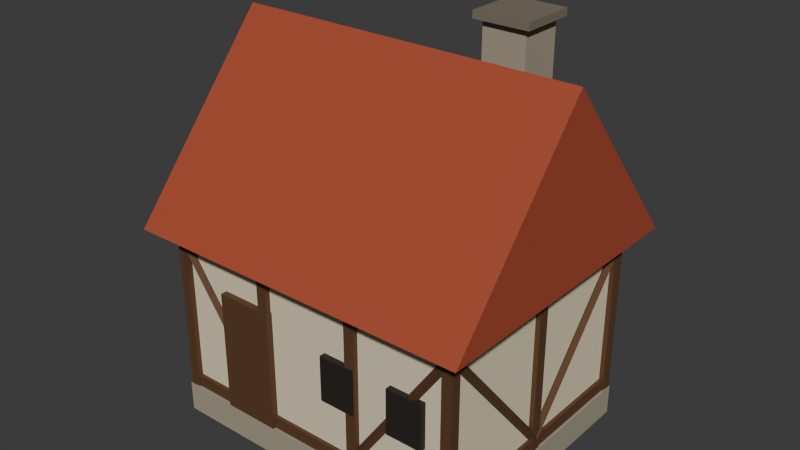 # Source: settlement_house.blend  (saved by Blender 5.2.44; exported with 4.5.12 LTS)
import bpy
from mathutils import Matrix  # noqa: F401  (used for matrix-valued properties, if any)

bpy.ops.wm.read_factory_settings(use_empty=True)
scene = bpy.context.scene
scene.name = 'Scene'

# ---- collections
col_collection = bpy.data.collections.new('Collection'); scene.collection.children.link(col_collection)

# ---- materials (node trees are filled in below, after node groups)
mat_castle_stone = bpy.data.materials.new('castle_stone')
mat_castle_stone.diffuse_color = (0.3763, 0.3278, 0.2423, 1.0)
mat_castle_plaster = bpy.data.materials.new('castle_plaster')
mat_castle_plaster.diffuse_color = (0.7913, 0.6939, 0.491, 1.0)
mat_castle_timber = bpy.data.materials.new('castle_timber')
mat_castle_timber.diffuse_color = (0.1022, 0.04374, 0.016, 1.0)
mat_castle_roof_tile = bpy.data.materials.new('castle_roof_tile')
mat_castle_roof_tile.diffuse_color = (0.3916, 0.06663, 0.02732, 1.0)
mat_castle_stone_dark = bpy.data.materials.new('castle_stone_dark')
mat_castle_stone_dark.diffuse_color = (0.1946, 0.1683, 0.1221, 1.0)
mat_castle_dark = bpy.data.materials.new('castle_dark')
mat_castle_dark.diffuse_color = (0.01764, 0.01161, 0.008023, 1.0)

# ---- material node trees
mat_castle_stone.use_nodes = True; mat_castle_stone.node_tree.nodes.clear()
_N = mat_castle_stone.node_tree.nodes; _L = mat_castle_stone.node_tree.links
n0 = _N.new('ShaderNodeBsdfPrincipled'); n0.name = 'Principled BSDF'; n0.location = (-200, 100)
n0.inputs[0].default_value = (0.3763, 0.3278, 0.2423, 1.0)
n0.inputs[2].default_value = 0.78
n0.inputs[10].default_value = 0.005
n1 = _N.new('ShaderNodeOutputMaterial'); n1.name = 'Material Output'; n1.location = (200, 100)
_L.new(n0.outputs[0], n1.inputs[0])
n1.is_active_output = True
mat_castle_plaster.use_nodes = True; mat_castle_plaster.node_tree.nodes.clear()
_N = mat_castle_plaster.node_tree.nodes; _L = mat_castle_plaster.node_tree.links
n0 = _N.new('ShaderNodeBsdfPrincipled'); n0.name = 'Principled BSDF'; n0.location = (-200, 100)
n0.inputs[0].default_value = (0.7913, 0.6939, 0.491, 1.0)
n0.inputs[2].default_value = 0.78
n0.inputs[10].default_value = 0.005
n1 = _N.new('ShaderNodeOutputMaterial'); n1.name = 'Material Output'; n1.location = (200, 100)
_L.new(n0.outputs[0], n1.inputs[0])
n1.is_active_output = True
mat_castle_timber.use_nodes = True; mat_castle_timber.node_tree.nodes.clear()
_N = mat_castle_timber.node_tree.nodes; _L = mat_castle_timber.node_tree.links
n0 = _N.new('ShaderNodeBsdfPrincipled'); n0.name = 'Principled BSDF'; n0.location = (-200, 100)
n0.inputs[0].default_value = (0.1022, 0.04374, 0.016, 1.0)
n0.inputs[2].default_value = 0.78
n0.inputs[10].default_value = 0.005
n1 = _N.new('ShaderNodeOutputMaterial'); n1.name = 'Material Output'; n1.location = (200, 100)
_L.new(n0.outputs[0], n1.inputs[0])
n1.is_active_output = True
mat_castle_roof_tile.use_nodes = True; mat_castle_roof_tile.node_tree.nodes.clear()
_N = mat_castle_roof_tile.node_tree.nodes; _L = mat_castle_roof_tile.node_tree.links
n0 = _N.new('ShaderNodeBsdfPrincipled'); n0.name = 'Principled BSDF'; n0.location = (-200, 100)
n0.inputs[0].default_value = (0.3916, 0.06663, 0.02732, 1.0)
n0.inputs[2].default_value = 0.78
n0.inputs[10].default_value = 0.005
n1 = _N.new('ShaderNodeOutputMaterial'); n1.name = 'Material Output'; n1.location = (200, 100)
_L.new(n0.outputs[0], n1.inputs[0])
n1.is_active_output = True
mat_castle_stone_dark.use_nodes = True; mat_castle_stone_dark.node_tree.nodes.clear()
_N = mat_castle_stone_dark.node_tree.nodes; _L = mat_castle_stone_dark.node_tree.links
n0 = _N.new('ShaderNodeBsdfPrincipled'); n0.name = 'Principled BSDF'; n0.location = (-200, 100)
n0.inputs[0].default_value = (0.1946, 0.1683, 0.1221, 1.0)
n0.inputs[2].default_value = 0.78
n0.inputs[10].default_value = 0.005
n1 = _N.new('ShaderNodeOutputMaterial'); n1.name = 'Material Output'; n1.location = (200, 100)
_L.new(n0.outputs[0], n1.inputs[0])
n1.is_active_output = True
mat_castle_dark.use_nodes = True; mat_castle_dark.node_tree.nodes.clear()
_N = mat_castle_dark.node_tree.nodes; _L = mat_castle_dark.node_tree.links
n0 = _N.new('ShaderNodeBsdfPrincipled'); n0.name = 'Principled BSDF'; n0.location = (-200, 100)
n0.inputs[0].default_value = (0.01764, 0.01161, 0.008023, 1.0)
n0.inputs[2].default_value = 0.78
n0.inputs[10].default_value = 0.005
n1 = _N.new('ShaderNodeOutputMaterial'); n1.name = 'Material Output'; n1.location = (200, 100)
_L.new(n0.outputs[0], n1.inputs[0])
n1.is_active_output = True

# ---- world
world_world = bpy.data.worlds.new('World'); scene.world = world_world
world_world.use_nodes = True; world_world.node_tree.nodes.clear()
_N = world_world.node_tree.nodes; _L = world_world.node_tree.links
n0 = _N.new('ShaderNodeOutputWorld'); n0.name = 'World Output'; n0.location = (200, 100)
n1 = _N.new('ShaderNodeBackground'); n1.name = 'Background'; n1.location = (-200, 100)
n1.inputs[0].default_value = (0.05088, 0.05088, 0.05088, 1.0)
_L.new(n1.outputs[0], n0.inputs[0])
n0.is_active_output = True
world_world.color = (0.05088, 0.05088, 0.05088)
world_world.sun_shadow_jitter_overblur = 0.0

# ---- meshes
me_cube = bpy.data.meshes.new('Cube')
me_cube.from_pydata([(-2.6, -2.1, 0.0), (-2.6, -2.1, 0.5), (-2.6, 2.1, 0.0), (-2.6, 2.1, 0.5), (2.6, -2.1, 0.0), (2.6, -2.1, 0.5), (2.6, 2.1, 0.0), (2.6, 2.1, 0.5), (-2.5, -2.0, 0.5), (-2.5, -2.0, 3.3), (-2.5, 2.0, 0.5), (-2.5, 2.0, 3.3), (2.5, -2.0, 0.5), (2.5, -2.0, 3.3), (2.5, 2.0, 0.5), (2.5, 2.0, 3.3), (-2.56, -2.06, 0.5), (-2.56, -2.06, 0.7), (-2.56, 2.06, 0.5), (-2.56, 2.06, 0.7), (2.56, -2.06, 0.5), (2.56, -2.06, 0.7), (2.56, 2.06, 0.5), (2.56, 2.06, 0.7), (-2.56, -2.06, 3.1), (-2.56, -2.06, 3.3), (-2.56, 2.06, 3.1), (-2.56, 2.06, 3.3), (2.56, -2.06, 3.1), (2.56, -2.06, 3.3), (2.56, 2.06, 3.1), (2.56, 2.06, 3.3), (-2.59, -2.08, 0.5), (-2.59, -2.08, 3.3), (-2.59, -1.98, 0.5), (-2.59, -1.98, 3.3), (-2.41, -2.08, 0.5), (-2.41, -2.08, 3.3), (-2.41, -1.98, 0.5), (-2.41, -1.98, 3.3), (-0.9233, -2.08, 0.5), (-0.9233, -2.08, 3.3), (-0.9233, -1.98, 0.5), (-0.9233, -1.98, 3.3), (-0.7433, -2.08, 0.5), (-0.7433, -2.08, 3.3), (-0.7433, -1.98, 0.5), (-0.7433, -1.98, 3.3), (0.7433, -2.08, 0.5), (0.7433, -2.08, 3.3), (0.7433, -1.98, 0.5), (0.7433, -1.98, 3.3), (0.9233, -2.08, 0.5), (0.9233, -2.08, 3.3), (0.9233, -1.98, 0.5), (0.9233, -1.98, 3.3), (2.41, -2.08, 0.5), (2.41, -2.08, 3.3), (2.41, -1.98, 0.5), (2.41, -1.98, 3.3), (2.59, -2.08, 0.5), (2.59, -2.08, 3.3), (2.59, -1.98, 0.5), (2.59, -1.98, 3.3), (-0.7758, -2.03, 0.7399), (-2.443, -2.03, 3.14), (-0.8333, -2.1, 0.7), (-2.5, -2.1, 3.1), (-0.8908, -2.03, 0.6601), (-2.557, -2.03, 3.06), (-0.8333, -1.96, 0.7), (-2.5, -1.96, 3.1), (0.7758, -2.03, 0.7399), (2.443, -2.03, 3.14), (0.8333, -1.96, 0.7), (2.5, -1.96, 3.1), (0.8908, -2.03, 0.6601), (2.557, -2.03, 3.06), (0.8333, -2.1, 0.7), (2.5, -2.1, 3.1), (-2.59, 1.98, 0.5), (-2.59, 1.98, 3.3), (-2.59, 2.08, 0.5), (-2.59, 2.08, 3.3), (-2.41, 1.98, 0.5), (-2.41, 1.98, 3.3), (-2.41, 2.08, 0.5), (-2.41, 2.08, 3.3), (-0.9233, 1.98, 0.5), (-0.9233, 1.98, 3.3), (-0.9233, 2.08, 0.5), (-0.9233, 2.08, 3.3), (-0.7433, 1.98, 0.5), (-0.7433, 1.98, 3.3), (-0.7433, 2.08, 0.5), (-0.7433, 2.08, 3.3), (0.7433, 1.98, 0.5), (0.7433, 1.98, 3.3), (0.7433, 2.08, 0.5), (0.7433, 2.08, 3.3), (0.9233, 1.98, 0.5), (0.9233, 1.98, 3.3), (0.9233, 2.08, 0.5), (0.9233, 2.08, 3.3), (2.41, 1.98, 0.5), (2.41, 1.98, 3.3), (2.41, 2.08, 0.5), (2.41, 2.08, 3.3), (2.59, 1.98, 0.5), (2.59, 1.98, 3.3), (2.59, 2.08, 0.5), (2.59, 2.08, 3.3), (-0.7758, 2.03, 0.7399), (-2.443, 2.03, 3.14), (-0.8333, 1.96, 0.7), (-2.5, 1.96, 3.1), (-0.8908, 2.03, 0.6601), (-2.557, 2.03, 3.06), (-0.8333, 2.1, 0.7), (-2.5, 2.1, 3.1), (0.7758, 2.03, 0.7399), (2.443, 2.03, 3.14), (0.8333, 2.1, 0.7), (2.5, 2.1, 3.1), (0.8908, 2.03, 0.6601), (2.557, 2.03, 3.06), (0.8333, 1.96, 0.7), (2.5, 1.96, 3.1), (-2.58, -2.09, 0.5), (-2.58, -2.09, 3.3), (-2.58, -1.91, 0.5), (-2.58, -1.91, 3.3), (-2.48, -2.09, 0.5), (-2.48, -2.09, 3.3), (-2.48, -1.91, 0.5), (-2.48, -1.91, 3.3), (-2.58, -0.09, 0.5), (-2.58, -0.09, 3.3), (-2.58, 0.09, 0.5), (-2.58, 0.09, 3.3), (-2.48, -0.09, 0.5), (-2.48, -0.09, 3.3), (-2.48, 0.09, 0.5), (-2.48, 0.09, 3.3), (-2.58, 1.91, 0.5), (-2.58, 1.91, 3.3), (-2.58, 2.09, 0.5), (-2.58, 2.09, 3.3), (-2.48, 1.91, 0.5), (-2.48, 1.91, 3.3), (-2.48, 2.09, 0.5), (-2.48, 2.09, 3.3), (-2.53, 0.05378, 0.7448), (-2.53, -1.946, 3.145), (-2.46, 2.384e-07, 0.7), (-2.46, -2.0, 3.1), (-2.53, -0.05378, 0.6552), (-2.53, -2.054, 3.055), (-2.6, 2.384e-07, 0.7), (-2.6, -2.0, 3.1), (-2.53, -0.05378, 0.7448), (-2.53, 1.946, 3.145), (-2.6, -1.192e-07, 0.7), (-2.6, 2.0, 3.1), (-2.53, 0.05378, 0.6552), (-2.53, 2.054, 3.055), (-2.46, -1.192e-07, 0.7), (-2.46, 2.0, 3.1), (2.48, -2.09, 0.5), (2.48, -2.09, 3.3), (2.48, -1.91, 0.5), (2.48, -1.91, 3.3), (2.58, -2.09, 0.5), (2.58, -2.09, 3.3), (2.58, -1.91, 0.5), (2.58, -1.91, 3.3), (2.48, -0.09, 0.5), (2.48, -0.09, 3.3), (2.48, 0.09, 0.5), (2.48, 0.09, 3.3), (2.58, -0.09, 0.5), (2.58, -0.09, 3.3), (2.58, 0.09, 0.5), (2.58, 0.09, 3.3), (2.48, 1.91, 0.5), (2.48, 1.91, 3.3), (2.48, 2.09, 0.5), (2.48, 2.09, 3.3), (2.58, 1.91, 0.5), (2.58, 1.91, 3.3), (2.58, 2.09, 0.5), (2.58, 2.09, 3.3), (2.53, 0.05378, 0.7448), (2.53, -1.946, 3.145), (2.6, 2.384e-07, 0.7), (2.6, -2.0, 3.1), (2.53, -0.05378, 0.6552), (2.53, -2.054, 3.055), (2.46, 2.384e-07, 0.7), (2.46, -2.0, 3.1), (2.53, -0.05378, 0.7448), (2.53, 1.946, 3.145), (2.46, -1.192e-07, 0.7), (2.46, 2.0, 3.1), (2.53, 0.05378, 0.6552), (2.53, 2.054, 3.055), (2.6, -1.192e-07, 0.7), (2.6, 2.0, 3.1), (-2.9, -2.45, 3.3), (2.9, -2.45, 3.3), (2.9, 2.45, 3.3), (-2.9, 2.45, 3.3), (-2.9, 0.0, 6.2), (2.9, 0.0, 6.2), (1.05, 0.45, 4.6), (1.05, 0.45, 6.6), (1.05, 1.15, 4.6), (1.05, 1.15, 6.6), (1.75, 0.45, 4.6), (1.75, 0.45, 6.6), (1.75, 1.15, 4.6), (1.75, 1.15, 6.6), (0.95, 0.35, 6.6), (0.95, 0.35, 6.72), (0.95, 1.25, 6.6), (0.95, 1.25, 6.72), (1.85, 0.35, 6.6), (1.85, 0.35, 6.72), (1.85, 1.25, 6.6), (1.85, 1.25, 6.72), (-1.675, -2.11, 2.5), (-0.725, -2.11, 2.5), (-0.725, -2.11, 0.5), (-1.675, -2.11, 0.5), (-1.675, -1.97, 2.5), (-0.725, -1.97, 2.5), (-0.725, -1.97, 0.5), (-1.675, -1.97, 0.5), (0.3, -2.1, 2.25), (0.9, -2.1, 2.25), (0.9, -2.1, 1.5), (0.3, -2.1, 1.5), (0.3, -1.98, 2.25), (0.9, -1.98, 2.25), (0.9, -1.98, 1.5), (0.3, -1.98, 1.5), (1.5, -2.1, 2.25), (2.1, -2.1, 2.25), (2.1, -2.1, 1.5), (1.5, -2.1, 1.5), (1.5, -1.98, 2.25), (2.1, -1.98, 2.25), (2.1, -1.98, 1.5), (1.5, -1.98, 1.5)], [], [(0, 1, 3, 2), (2, 3, 7, 6), (6, 7, 5, 4), (4, 5, 1, 0), (2, 6, 4, 0), (7, 3, 1, 5), (8, 9, 11, 10), (10, 11, 15, 14), (14, 15, 13, 12), (12, 13, 9, 8), (10, 14, 12, 8), (15, 11, 9, 13), (16, 17, 19, 18), (18, 19, 23, 22), (22, 23, 21, 20), (20, 21, 17, 16), (18, 22, 20, 16), (23, 19, 17, 21), (24, 25, 27, 26), (26, 27, 31, 30), (30, 31, 29, 28), (28, 29, 25, 24), (26, 30, 28, 24), (31, 27, 25, 29), (32, 33, 35, 34), (34, 35, 39, 38), (38, 39, 37, 36), (36, 37, 33, 32), (34, 38, 36, 32), (39, 35, 33, 37), (40, 41, 43, 42), (42, 43, 47, 46), (46, 47, 45, 44), (44, 45, 41, 40), (42, 46, 44, 40), (47, 43, 41, 45), (48, 49, 51, 50), (50, 51, 55, 54), (54, 55, 53, 52), (52, 53, 49, 48), (50, 54, 52, 48), (55, 51, 49, 53), (56, 57, 59, 58), (58, 59, 63, 62), (62, 63, 61, 60), (60, 61, 57, 56), (58, 62, 60, 56), (63, 59, 57, 61), (64, 65, 67, 66), (66, 67, 69, 68), (67, 65, 71, 69), (68, 69, 71, 70), (70, 71, 65, 64), (64, 66, 68, 70), (72, 73, 75, 74), (74, 75, 77, 76), (75, 73, 79, 77), (76, 77, 79, 78), (78, 79, 73, 72), (72, 74, 76, 78), (80, 81, 83, 82), (82, 83, 87, 86), (86, 87, 85, 84), (84, 85, 81, 80), (82, 86, 84, 80), (87, 83, 81, 85), (88, 89, 91, 90), (90, 91, 95, 94), (94, 95, 93, 92), (92, 93, 89, 88), (90, 94, 92, 88), (95, 91, 89, 93), (96, 97, 99, 98), (98, 99, 103, 102), (102, 103, 101, 100), (100, 101, 97, 96), (98, 102, 100, 96), (103, 99, 97, 101), (104, 105, 107, 106), (106, 107, 111, 110), (110, 111, 109, 108), (108, 109, 105, 104), (106, 110, 108, 104), (111, 107, 105, 109), (112, 113, 115, 114), (114, 115, 117, 116), (115, 113, 119, 117), (116, 117, 119, 118), (118, 119, 113, 112), (112, 114, 116, 118), (120, 121, 123, 122), (122, 123, 125, 124), (123, 121, 127, 125), (124, 125, 127, 126), (126, 127, 121, 120), (120, 122, 124, 126), (128, 129, 131, 130), (130, 131, 135, 134), (134, 135, 133, 132), (132, 133, 129, 128), (130, 134, 132, 128), (135, 131, 129, 133), (136, 137, 139, 138), (138, 139, 143, 142), (142, 143, 141, 140), (140, 141, 137, 136), (138, 142, 140, 136), (143, 139, 137, 141), (144, 145, 147, 146), (146, 147, 151, 150), (150, 151, 149, 148), (148, 149, 145, 144), (146, 150, 148, 144), (151, 147, 145, 149), (152, 153, 155, 154), (154, 155, 157, 156), (155, 153, 159, 157), (156, 157, 159, 158), (158, 159, 153, 152), (152, 154, 156, 158), (160, 161, 163, 162), (162, 163, 165, 164), (163, 161, 167, 165), (164, 165, 167, 166), (166, 167, 161, 160), (160, 162, 164, 166), (168, 169, 171, 170), (170, 171, 175, 174), (174, 175, 173, 172), (172, 173, 169, 168), (170, 174, 172, 168), (175, 171, 169, 173), (176, 177, 179, 178), (178, 179, 183, 182), (182, 183, 181, 180), (180, 181, 177, 176), (178, 182, 180, 176), (183, 179, 177, 181), (184, 185, 187, 186), (186, 187, 191, 190), (190, 191, 189, 188), (188, 189, 185, 184), (186, 190, 188, 184), (191, 187, 185, 189), (192, 193, 195, 194), (194, 195, 197, 196), (195, 193, 199, 197), (196, 197, 199, 198), (198, 199, 193, 192), (192, 194, 196, 198), (200, 201, 203, 202), (202, 203, 205, 204), (203, 201, 207, 205), (204, 205, 207, 206), (206, 207, 201, 200), (200, 202, 204, 206), (208, 209, 213, 212), (210, 211, 212, 213), (208, 212, 211), (209, 210, 213), (211, 210, 209, 208), (214, 215, 217, 216), (216, 217, 221, 220), (220, 221, 219, 218), (218, 219, 215, 214), (216, 220, 218, 214), (221, 217, 215, 219), (222, 223, 225, 224), (224, 225, 229, 228), (228, 229, 227, 226), (226, 227, 223, 222), (224, 228, 226, 222), (229, 225, 223, 227), (233, 232, 231, 230), (234, 235, 236, 237), (230, 231, 235, 234), (231, 232, 236, 235), (232, 233, 237, 236), (233, 230, 234, 237), (241, 240, 239, 238), (242, 243, 244, 245), (238, 239, 243, 242), (239, 240, 244, 243), (240, 241, 245, 244), (241, 238, 242, 245), (249, 248, 247, 246), (250, 251, 252, 253), (246, 247, 251, 250), (247, 248, 252, 251), (248, 249, 253, 252), (249, 246, 250, 253)])
me_cube.polygons.foreach_set('material_index', [0, 0, 0, 0, 0, 0, 1, 1, 1, 1, 1, 1, 2, 2, 2, 2, 2, 2, 2, 2, 2, 2, 2, 2, 2, 2, 2, 2, 2, 2, 2, 2, 2, 2, 2, 2, 2, 2, 2, 2, 2, 2, 2, 2, 2, 2, 2, 2, 2, 2, 2, 2, 2, 2, 2, 2, 2, 2, 2, 2, 2, 2, 2, 2, 2, 2, 2, 2, 2, 2, 2, 2, 2, 2, 2, 2, 2, 2, 2, 2, 2, 2, 2, 2, 2, 2, 2, 2, 2, 2, 2, 2, 2, 2, 2, 2, 2, 2, 2, 2, 2, 2, 2, 2, 2, 2, 2, 2, 2, 2, 2, 2, 2, 2, 2, 2, 2, 2, 2, 2, 2, 2, 2, 2, 2, 2, 2, 2, 2, 2, 2, 2, 2, 2, 2, 2, 2, 2, 2, 2, 2, 2, 2, 2, 2, 2, 2, 2, 2, 2, 2, 2, 2, 2, 2, 2, 3, 3, 3, 3, 3, 0, 0, 0, 0, 0, 0, 4, 4, 4, 4, 4, 4, 2, 2, 2, 2, 2, 2, 5, 5, 5, 5, 5, 5, 5, 5, 5, 5, 5, 5])
_uv = me_cube.uv_layers.new(name='UVMap')
_uv.uv.foreach_set('vector', [0.375, 0.0, 0.625, 0.0, 0.625, 0.25, 0.375, 0.25, 0.375, 0.25, 0.625, 0.25, 0.625, 0.5, 0.375, 0.5, 0.375, 0.5, 0.625, 0.5, 0.625, 0.75, 0.375, 0.75, 0.375, 0.75, 0.625, 0.75, 0.625, 1.0, 0.375, 1.0, 0.125, 0.5, 0.375, 0.5, 0.375, 0.75, 0.125, 0.75, 0.625, 0.5, 0.875, 0.5, 0.875, 0.75, 0.625, 0.75, 0.375, 0.0, 0.625, 0.0, 0.625, 0.25, 0.375, 0.25, 0.375, 0.25, 0.625, 0.25, 0.625, 0.5, 0.375, 0.5, 0.375, 0.5, 0.625, 0.5, 0.625, 0.75, 0.375, 0.75, 0.375, 0.75, 0.625, 0.75, 0.625, 1.0, 0.375, 1.0, 0.125, 0.5, 0.375, 0.5, 0.375, 0.75, 0.125, 0.75, 0.625, 0.5, 0.875, 0.5, 0.875, 0.75, 0.625, 0.75, 0.375, 0.0, 0.625, 0.0, 0.625, 0.25, 0.375, 0.25, 0.375, 0.25, 0.625, 0.25, 0.625, 0.5, 0.375, 0.5, 0.375, 0.5, 0.625, 0.5, 0.625, 0.75, 0.375, 0.75, 0.375, 0.75, 0.625, 0.75, 0.625, 1.0, 0.375, 1.0, 0.125, 0.5, 0.375, 0.5, 0.375, 0.75, 0.125, 0.75, 0.625, 0.5, 0.875, 0.5, 0.875, 0.75, 0.625, 0.75, 0.375, 0.0, 0.625, 0.0, 0.625, 0.25, 0.375, 0.25, 0.375, 0.25, 0.625, 0.25, 0.625, 0.5, 0.375, 0.5, 0.375, 0.5, 0.625, 0.5, 0.625, 0.75, 0.375, 0.75, 0.375, 0.75, 0.625, 0.75, 0.625, 1.0, 0.375, 1.0, 0.125, 0.5, 0.375, 0.5, 0.375, 0.75, 0.125, 0.75, 0.625, 0.5, 0.875, 0.5, 0.875, 0.75, 0.625, 0.75, 0.375, 0.0, 0.625, 0.0, 0.625, 0.25, 0.375, 0.25, 0.375, 0.25, 0.625, 0.25, 0.625, 0.5, 0.375, 0.5, 0.375, 0.5, 0.625, 0.5, 0.625, 0.75, 0.375, 0.75, 0.375, 0.75, 0.625, 0.75, 0.625, 1.0, 0.375, 1.0, 0.125, 0.5, 0.375, 0.5, 0.375, 0.75, 0.125, 0.75, 0.625, 0.5, 0.875, 0.5, 0.875, 0.75, 0.625, 0.75, 0.375, 0.0, 0.625, 0.0, 0.625, 0.25, 0.375, 0.25, 0.375, 0.25, 0.625, 0.25, 0.625, 0.5, 0.375, 0.5, 0.375, 0.5, 0.625, 0.5, 0.625, 0.75, 0.375, 0.75, 0.375, 0.75, 0.625, 0.75, 0.625, 1.0, 0.375, 1.0, 0.125, 0.5, 0.375, 0.5, 0.375, 0.75, 0.125, 0.75, 0.625, 0.5, 0.875, 0.5, 0.875, 0.75, 0.625, 0.75, 0.375, 0.0, 0.625, 0.0, 0.625, 0.25, 0.375, 0.25, 0.375, 0.25, 0.625, 0.25, 0.625, 0.5, 0.375, 0.5, 0.375, 0.5, 0.625, 0.5, 0.625, 0.75, 0.375, 0.75, 0.375, 0.75, 0.625, 0.75, 0.625, 1.0, 0.375, 1.0, 0.125, 0.5, 0.375, 0.5, 0.375, 0.75, 0.125, 0.75, 0.625, 0.5, 0.875, 0.5, 0.875, 0.75, 0.625, 0.75, 0.375, 0.0, 0.625, 0.0, 0.625, 0.25, 0.375, 0.25, 0.375, 0.25, 0.625, 0.25, 0.625, 0.5, 0.375, 0.5, 0.375, 0.5, 0.625, 0.5, 0.625, 0.75, 0.375, 0.75, 0.375, 0.75, 0.625, 0.75, 0.625, 1.0, 0.375, 1.0, 0.125, 0.5, 0.375, 0.5, 0.375, 0.75, 0.125, 0.75, 0.625, 0.5, 0.875, 0.5, 0.875, 0.75, 0.625, 0.75, 1.0, 0.5, 1.0, 1.0, 0.75, 1.0, 0.75, 0.5, 0.75, 0.5, 0.75, 1.0, 0.5, 1.0, 0.5, 0.5, 0.49, 0.25, 0.25, 0.49, 0.01, 0.25, 0.25, 0.01, 0.5, 0.5, 0.5, 1.0, 0.25, 1.0, 0.25, 0.5, 0.25, 0.5, 0.25, 1.0, 0.0, 1.0, 0.0, 0.5, 0.75, 0.49, 0.99, 0.25, 0.75, 0.01, 0.51, 0.25, 1.0, 0.5, 1.0, 1.0, 0.75, 1.0, 0.75, 0.5, 0.75, 0.5, 0.75, 1.0, 0.5, 1.0, 0.5, 0.5, 0.49, 0.25, 0.25, 0.49, 0.01, 0.25, 0.25, 0.01, 0.5, 0.5, 0.5, 1.0, 0.25, 1.0, 0.25, 0.5, 0.25, 0.5, 0.25, 1.0, 0.0, 1.0, 0.0, 0.5, 0.75, 0.49, 0.99, 0.25, 0.75, 0.01, 0.51, 0.25, 0.375, 0.0, 0.625, 0.0, 0.625, 0.25, 0.375, 0.25, 0.375, 0.25, 0.625, 0.25, 0.625, 0.5, 0.375, 0.5, 0.375, 0.5, 0.625, 0.5, 0.625, 0.75, 0.375, 0.75, 0.375, 0.75, 0.625, 0.75, 0.625, 1.0, 0.375, 1.0, 0.125, 0.5, 0.375, 0.5, 0.375, 0.75, 0.125, 0.75, 0.625, 0.5, 0.875, 0.5, 0.875, 0.75, 0.625, 0.75, 0.375, 0.0, 0.625, 0.0, 0.625, 0.25, 0.375, 0.25, 0.375, 0.25, 0.625, 0.25, 0.625, 0.5, 0.375, 0.5, 0.375, 0.5, 0.625, 0.5, 0.625, 0.75, 0.375, 0.75, 0.375, 0.75, 0.625, 0.75, 0.625, 1.0, 0.375, 1.0, 0.125, 0.5, 0.375, 0.5, 0.375, 0.75, 0.125, 0.75, 0.625, 0.5, 0.875, 0.5, 0.875, 0.75, 0.625, 0.75, 0.375, 0.0, 0.625, 0.0, 0.625, 0.25, 0.375, 0.25, 0.375, 0.25, 0.625, 0.25, 0.625, 0.5, 0.375, 0.5, 0.375, 0.5, 0.625, 0.5, 0.625, 0.75, 0.375, 0.75, 0.375, 0.75, 0.625, 0.75, 0.625, 1.0, 0.375, 1.0, 0.125, 0.5, 0.375, 0.5, 0.375, 0.75, 0.125, 0.75, 0.625, 0.5, 0.875, 0.5, 0.875, 0.75, 0.625, 0.75, 0.375, 0.0, 0.625, 0.0, 0.625, 0.25, 0.375, 0.25, 0.375, 0.25, 0.625, 0.25, 0.625, 0.5, 0.375, 0.5, 0.375, 0.5, 0.625, 0.5, 0.625, 0.75, 0.375, 0.75, 0.375, 0.75, 0.625, 0.75, 0.625, 1.0, 0.375, 1.0, 0.125, 0.5, 0.375, 0.5, 0.375, 0.75, 0.125, 0.75, 0.625, 0.5, 0.875, 0.5, 0.875, 0.75, 0.625, 0.75, 1.0, 0.5, 1.0, 1.0, 0.75, 1.0, 0.75, 0.5, 0.75, 0.5, 0.75, 1.0, 0.5, 1.0, 0.5, 0.5, 0.49, 0.25, 0.25, 0.49, 0.01, 0.25, 0.25, 0.01, 0.5, 0.5, 0.5, 1.0, 0.25, 1.0, 0.25, 0.5, 0.25, 0.5, 0.25, 1.0, 0.0, 1.0, 0.0, 0.5, 0.75, 0.49, 0.99, 0.25, 0.75, 0.01, 0.51, 0.25, 1.0, 0.5, 1.0, 1.0, 0.75, 1.0, 0.75, 0.5, 0.75, 0.5, 0.75, 1.0, 0.5, 1.0, 0.5, 0.5, 0.49, 0.25, 0.25, 0.49, 0.01, 0.25, 0.25, 0.01, 0.5, 0.5, 0.5, 1.0, 0.25, 1.0, 0.25, 0.5, 0.25, 0.5, 0.25, 1.0, 0.0, 1.0, 0.0, 0.5, 0.75, 0.49, 0.99, 0.25, 0.75, 0.01, 0.51, 0.25, 0.375, 0.0, 0.625, 0.0, 0.625, 0.25, 0.375, 0.25, 0.375, 0.25, 0.625, 0.25, 0.625, 0.5, 0.375, 0.5, 0.375, 0.5, 0.625, 0.5, 0.625, 0.75, 0.375, 0.75, 0.375, 0.75, 0.625, 0.75, 0.625, 1.0, 0.375, 1.0, 0.125, 0.5, 0.375, 0.5, 0.375, 0.75, 0.125, 0.75, 0.625, 0.5, 0.875, 0.5, 0.875, 0.75, 0.625, 0.75, 0.375, 0.0, 0.625, 0.0, 0.625, 0.25, 0.375, 0.25, 0.375, 0.25, 0.625, 0.25, 0.625, 0.5, 0.375, 0.5, 0.375, 0.5, 0.625, 0.5, 0.625, 0.75, 0.375, 0.75, 0.375, 0.75, 0.625, 0.75, 0.625, 1.0, 0.375, 1.0, 0.125, 0.5, 0.375, 0.5, 0.375, 0.75, 0.125, 0.75, 0.625, 0.5, 0.875, 0.5, 0.875, 0.75, 0.625, 0.75, 0.375, 0.0, 0.625, 0.0, 0.625, 0.25, 0.375, 0.25, 0.375, 0.25, 0.625, 0.25, 0.625, 0.5, 0.375, 0.5, 0.375, 0.5, 0.625, 0.5, 0.625, 0.75, 0.375, 0.75, 0.375, 0.75, 0.625, 0.75, 0.625, 1.0, 0.375, 1.0, 0.125, 0.5, 0.375, 0.5, 0.375, 0.75, 0.125, 0.75, 0.625, 0.5, 0.875, 0.5, 0.875, 0.75, 0.625, 0.75, 1.0, 0.5, 1.0, 1.0, 0.75, 1.0, 0.75, 0.5, 0.75, 0.5, 0.75, 1.0, 0.5, 1.0, 0.5, 0.5, 0.49, 0.25, 0.25, 0.49, 0.01, 0.25, 0.25, 0.01, 0.5, 0.5, 0.5, 1.0, 0.25, 1.0, 0.25, 0.5, 0.25, 0.5, 0.25, 1.0, 0.0, 1.0, 0.0, 0.5, 0.75, 0.49, 0.99, 0.25, 0.75, 0.01, 0.51, 0.25, 1.0, 0.5, 1.0, 1.0, 0.75, 1.0, 0.75, 0.5, 0.75, 0.5, 0.75, 1.0, 0.5, 1.0, 0.5, 0.5, 0.49, 0.25, 0.25, 0.49, 0.01, 0.25, 0.25, 0.01, 0.5, 0.5, 0.5, 1.0, 0.25, 1.0, 0.25, 0.5, 0.25, 0.5, 0.25, 1.0, 0.0, 1.0, 0.0, 0.5, 0.75, 0.49, 0.99, 0.25, 0.75, 0.01, 0.51, 0.25, 0.375, 0.0, 0.625, 0.0, 0.625, 0.25, 0.375, 0.25, 0.375, 0.25, 0.625, 0.25, 0.625, 0.5, 0.375, 0.5, 0.375, 0.5, 0.625, 0.5, 0.625, 0.75, 0.375, 0.75, 0.375, 0.75, 0.625, 0.75, 0.625, 1.0, 0.375, 1.0, 0.125, 0.5, 0.375, 0.5, 0.375, 0.75, 0.125, 0.75, 0.625, 0.5, 0.875, 0.5, 0.875, 0.75, 0.625, 0.75, 0.375, 0.0, 0.625, 0.0, 0.625, 0.25, 0.375, 0.25, 0.375, 0.25, 0.625, 0.25, 0.625, 0.5, 0.375, 0.5, 0.375, 0.5, 0.625, 0.5, 0.625, 0.75, 0.375, 0.75, 0.375, 0.75, 0.625, 0.75, 0.625, 1.0, 0.375, 1.0, 0.125, 0.5, 0.375, 0.5, 0.375, 0.75, 0.125, 0.75, 0.625, 0.5, 0.875, 0.5, 0.875, 0.75, 0.625, 0.75, 0.375, 0.0, 0.625, 0.0, 0.625, 0.25, 0.375, 0.25, 0.375, 0.25, 0.625, 0.25, 0.625, 0.5, 0.375, 0.5, 0.375, 0.5, 0.625, 0.5, 0.625, 0.75, 0.375, 0.75, 0.375, 0.75, 0.625, 0.75, 0.625, 1.0, 0.375, 1.0, 0.125, 0.5, 0.375, 0.5, 0.375, 0.75, 0.125, 0.75, 0.625, 0.5, 0.875, 0.5, 0.875, 0.75, 0.625, 0.75, 1.0, 0.5, 1.0, 1.0, 0.75, 1.0, 0.75, 0.5, 0.75, 0.5, 0.75, 1.0, 0.5, 1.0, 0.5, 0.5, 0.49, 0.25, 0.25, 0.49, 0.01, 0.25, 0.25, 0.01, 0.5, 0.5, 0.5, 1.0, 0.25, 1.0, 0.25, 0.5, 0.25, 0.5, 0.25, 1.0, 0.0, 1.0, 0.0, 0.5, 0.75, 0.49, 0.99, 0.25, 0.75, 0.01, 0.51, 0.25, 1.0, 0.5, 1.0, 1.0, 0.75, 1.0, 0.75, 0.5, 0.75, 0.5, 0.75, 1.0, 0.5, 1.0, 0.5, 0.5, 0.49, 0.25, 0.25, 0.49, 0.01, 0.25, 0.25, 0.01, 0.5, 0.5, 0.5, 1.0, 0.25, 1.0, 0.25, 0.5, 0.25, 0.5, 0.25, 1.0, 0.0, 1.0, 0.0, 0.5, 0.75, 0.49, 0.99, 0.25, 0.75, 0.01, 0.51, 0.25, 0.0, 0.0, 1.0, 0.0, 1.0, 1.0, 0.0, 1.0, 0.0, 0.0, 1.0, 0.0, 1.0, 1.0, 0.0, 1.0, 0.0, 0.0, 1.0, 0.0, 1.0, 1.0, 0.0, 0.0, 1.0, 0.0, 1.0, 1.0, 0.0, 0.0, 1.0, 0.0, 1.0, 1.0, 0.0, 1.0, 0.375, 0.0, 0.625, 0.0, 0.625, 0.25, 0.375, 0.25, 0.375, 0.25, 0.625, 0.25, 0.625, 0.5, 0.375, 0.5, 0.375, 0.5, 0.625, 0.5, 0.625, 0.75, 0.375, 0.75, 0.375, 0.75, 0.625, 0.75, 0.625, 1.0, 0.375, 1.0, 0.125, 0.5, 0.375, 0.5, 0.375, 0.75, 0.125, 0.75, 0.625, 0.5, 0.875, 0.5, 0.875, 0.75, 0.625, 0.75, 0.375, 0.0, 0.625, 0.0, 0.625, 0.25, 0.375, 0.25, 0.375, 0.25, 0.625, 0.25, 0.625, 0.5, 0.375, 0.5, 0.375, 0.5, 0.625, 0.5, 0.625, 0.75, 0.375, 0.75, 0.375, 0.75, 0.625, 0.75, 0.625, 1.0, 0.375, 1.0, 0.125, 0.5, 0.375, 0.5, 0.375, 0.75, 0.125, 0.75, 0.625, 0.5, 0.875, 0.5, 0.875, 0.75, 0.625, 0.75, 0.0, 0.0, 1.0, 0.0, 1.0, 1.0, 0.0, 1.0, 0.0, 0.0, 1.0, 0.0, 1.0, 1.0, 0.0, 1.0, 0.0, 0.0, 1.0, 0.0, 1.0, 1.0, 0.0, 1.0, 0.0, 0.0, 1.0, 0.0, 1.0, 1.0, 0.0, 1.0, 0.0, 0.0, 1.0, 0.0, 1.0, 1.0, 0.0, 1.0, 0.0, 0.0, 1.0, 0.0, 1.0, 1.0, 0.0, 1.0, 0.0, 0.0, 1.0, 0.0, 1.0, 1.0, 0.0, 1.0, 0.0, 0.0, 1.0, 0.0, 1.0, 1.0, 0.0, 1.0, 0.0, 0.0, 1.0, 0.0, 1.0, 1.0, 0.0, 1.0, 0.0, 0.0, 1.0, 0.0, 1.0, 1.0, 0.0, 1.0, 0.0, 0.0, 1.0, 0.0, 1.0, 1.0, 0.0, 1.0, 0.0, 0.0, 1.0, 0.0, 1.0, 1.0, 0.0, 1.0, 0.0, 0.0, 1.0, 0.0, 1.0, 1.0, 0.0, 1.0, 0.0, 0.0, 1.0, 0.0, 1.0, 1.0, 0.0, 1.0, 0.0, 0.0, 1.0, 0.0, 1.0, 1.0, 0.0, 1.0, 0.0, 0.0, 1.0, 0.0, 1.0, 1.0, 0.0, 1.0, 0.0, 0.0, 1.0, 0.0, 1.0, 1.0, 0.0, 1.0, 0.0, 0.0, 1.0, 0.0, 1.0, 1.0, 0.0, 1.0])
me_cube.materials.append(mat_castle_stone)
me_cube.materials.append(mat_castle_plaster)
me_cube.materials.append(mat_castle_timber)
me_cube.materials.append(mat_castle_roof_tile)
me_cube.materials.append(mat_castle_stone_dark)
me_cube.materials.append(mat_castle_dark)
me_cube.update()

# ---- objects
ob_settlement_house = bpy.data.objects.new('settlement_house', me_cube)

# ---- transforms, parenting, visibility, modifiers, constraints
ob_settlement_house.location = (0.0, 0.0, 0.0)
_vg = ob_settlement_house.vertex_groups.new(name='root')

# ---- collection membership
col_collection.objects.link(ob_settlement_house)

# ---- scene / render settings (as saved in the file)
scene.frame_start = 1; scene.frame_end = 250; scene.frame_set(1)
scene.render.engine = 'BLENDER_EEVEE_NEXT'
scene.render.bake_bias = 0.0
scene.render.bake_samples = 0
scene.render.compositor_device = 'GPU'
scene.eevee.use_volume_custom_range = False
scene.eevee.fast_gi_thickness_near = 0.1
scene.eevee.fast_gi_thickness_far = 0.0
scene.eevee.ray_tracing_options.screen_trace_thickness = 0.1
bpy.context.view_layer.update()

# ---- added for rendering (the .blend has no active camera and no usable light): camera, sun
cam_auto = bpy.data.cameras.new('AutoCamera')
cam_auto.lens = 50.0
cam_auto.sensor_width = 36.0
cam_auto.clip_end = 1000.0
ob_auto_camera = bpy.data.objects.new('AutoCamera', cam_auto)
scene.collection.objects.link(ob_auto_camera)
ob_auto_camera.location = (9.38127, -11.2575, 10.865)
ob_auto_camera.rotation_euler = (1.09748, -7.21219e-08, 0.694738)
scene.camera = ob_auto_camera
light_auto_sun = bpy.data.lights.new('AutoSun', 'SUN')
light_auto_sun.energy = 3.0
light_auto_sun.angle = 0.0523599
ob_auto_sun = bpy.data.objects.new('AutoSun', light_auto_sun)
scene.collection.objects.link(ob_auto_sun)
ob_auto_sun.rotation_euler = (0.872665, 0.174533, 0.523599)
bpy.context.view_layer.update()
